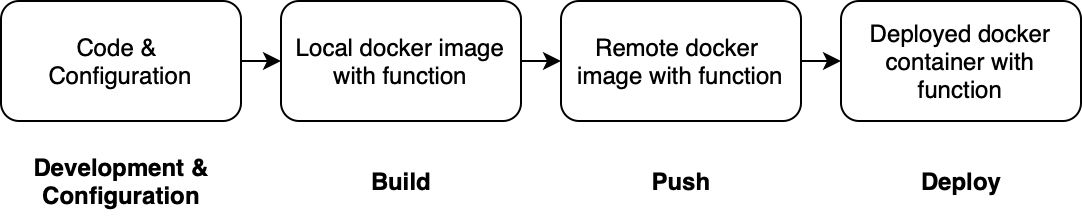

The diagram above was exported from draw.io. Its source (the exported page's mxGraphModel, read from the mxfile embedded in the PNG):
<mxGraphModel dx="946" dy="543" grid="1" gridSize="10" guides="1" tooltips="1" connect="1" arrows="1" fold="1" page="1" pageScale="1" pageWidth="827" pageHeight="1169" math="0" shadow="0">
  <root>
    <mxCell id="0" />
    <mxCell id="1" parent="0" />
    <mxCell id="mRDsgbq1F9uGaVVBobIZ-1" value="Code &amp;amp; &lt;br&gt;Configuration" style="rounded=1;whiteSpace=wrap;html=1;" vertex="1" parent="1">
      <mxGeometry x="40" y="40" width="120" height="60" as="geometry" />
    </mxCell>
    <mxCell id="mRDsgbq1F9uGaVVBobIZ-2" value="Local docker image with function" style="rounded=1;whiteSpace=wrap;html=1;" vertex="1" parent="1">
      <mxGeometry x="180" y="40" width="120" height="60" as="geometry" />
    </mxCell>
    <mxCell id="mRDsgbq1F9uGaVVBobIZ-3" value="Remote docker &lt;br&gt;image with function" style="rounded=1;whiteSpace=wrap;html=1;" vertex="1" parent="1">
      <mxGeometry x="320" y="40" width="120" height="60" as="geometry" />
    </mxCell>
    <mxCell id="mRDsgbq1F9uGaVVBobIZ-4" value="Deployed docker container with function" style="rounded=1;whiteSpace=wrap;html=1;" vertex="1" parent="1">
      <mxGeometry x="460" y="40" width="120" height="60" as="geometry" />
    </mxCell>
    <mxCell id="mRDsgbq1F9uGaVVBobIZ-5" value="" style="endArrow=classic;html=1;rounded=0;exitX=1;exitY=0.5;exitDx=0;exitDy=0;entryX=0;entryY=0.5;entryDx=0;entryDy=0;" edge="1" parent="1" source="mRDsgbq1F9uGaVVBobIZ-1" target="mRDsgbq1F9uGaVVBobIZ-2">
      <mxGeometry width="50" height="50" relative="1" as="geometry">
        <mxPoint x="390" y="230" as="sourcePoint" />
        <mxPoint x="440" y="180" as="targetPoint" />
      </mxGeometry>
    </mxCell>
    <mxCell id="mRDsgbq1F9uGaVVBobIZ-6" value="" style="endArrow=classic;html=1;rounded=0;exitX=1;exitY=0.5;exitDx=0;exitDy=0;entryX=0;entryY=0.5;entryDx=0;entryDy=0;" edge="1" parent="1" source="mRDsgbq1F9uGaVVBobIZ-2" target="mRDsgbq1F9uGaVVBobIZ-3">
      <mxGeometry width="50" height="50" relative="1" as="geometry">
        <mxPoint x="390" y="230" as="sourcePoint" />
        <mxPoint x="440" y="180" as="targetPoint" />
      </mxGeometry>
    </mxCell>
    <mxCell id="mRDsgbq1F9uGaVVBobIZ-7" value="" style="endArrow=classic;html=1;rounded=0;exitX=1;exitY=0.5;exitDx=0;exitDy=0;entryX=0;entryY=0.5;entryDx=0;entryDy=0;" edge="1" parent="1" source="mRDsgbq1F9uGaVVBobIZ-3" target="mRDsgbq1F9uGaVVBobIZ-4">
      <mxGeometry width="50" height="50" relative="1" as="geometry">
        <mxPoint x="390" y="230" as="sourcePoint" />
        <mxPoint x="440" y="180" as="targetPoint" />
      </mxGeometry>
    </mxCell>
    <mxCell id="mRDsgbq1F9uGaVVBobIZ-8" value="&lt;b&gt;Development &amp;amp;&lt;br&gt;Configuration&lt;/b&gt;" style="text;html=1;align=center;verticalAlign=middle;resizable=0;points=[];autosize=1;strokeColor=none;fillColor=none;" vertex="1" parent="1">
      <mxGeometry x="45" y="110" width="110" height="40" as="geometry" />
    </mxCell>
    <mxCell id="mRDsgbq1F9uGaVVBobIZ-9" value="&lt;b&gt;Build&lt;/b&gt;" style="text;html=1;align=center;verticalAlign=middle;resizable=0;points=[];autosize=1;strokeColor=none;fillColor=none;" vertex="1" parent="1">
      <mxGeometry x="215" y="115" width="50" height="30" as="geometry" />
    </mxCell>
    <mxCell id="mRDsgbq1F9uGaVVBobIZ-10" value="&lt;b&gt;Push&lt;/b&gt;" style="text;html=1;align=center;verticalAlign=middle;resizable=0;points=[];autosize=1;strokeColor=none;fillColor=none;" vertex="1" parent="1">
      <mxGeometry x="355" y="115" width="50" height="30" as="geometry" />
    </mxCell>
    <mxCell id="mRDsgbq1F9uGaVVBobIZ-11" value="&lt;b&gt;Deploy&lt;/b&gt;" style="text;html=1;align=center;verticalAlign=middle;resizable=0;points=[];autosize=1;strokeColor=none;fillColor=none;" vertex="1" parent="1">
      <mxGeometry x="490" y="115" width="60" height="30" as="geometry" />
    </mxCell>
  </root>
</mxGraphModel>